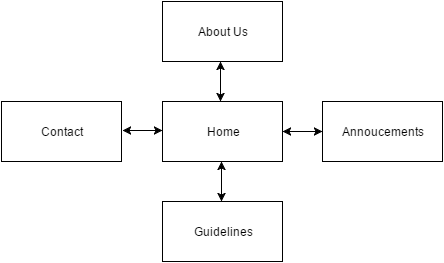

The diagram above was exported from draw.io. Its source (the exported page's mxGraphModel, read from the mxfile embedded in the PNG):
<mxGraphModel dx="1434" dy="770" grid="1" gridSize="10" guides="1" tooltips="1" connect="1" arrows="1" fold="1" page="1" pageScale="1" pageWidth="850" pageHeight="1100" background="#ffffff" math="0" shadow="0">
  <root>
    <mxCell id="0" />
    <mxCell id="1" parent="0" />
    <mxCell id="2" value="Home" style="whiteSpace=wrap;html=1;" vertex="1" parent="1">
      <mxGeometry x="340" y="220" width="120" height="60" as="geometry" />
    </mxCell>
    <mxCell id="3" value="Guidelines" style="whiteSpace=wrap;html=1;" vertex="1" parent="1">
      <mxGeometry x="340" y="320" width="120" height="60" as="geometry" />
    </mxCell>
    <mxCell id="4" value="Contact" style="whiteSpace=wrap;html=1;" vertex="1" parent="1">
      <mxGeometry x="179" y="220" width="120" height="60" as="geometry" />
    </mxCell>
    <mxCell id="5" value="Annoucements" style="whiteSpace=wrap;html=1;" vertex="1" parent="1">
      <mxGeometry x="500" y="220" width="120" height="60" as="geometry" />
    </mxCell>
    <mxCell id="6" value="About Us" style="whiteSpace=wrap;html=1;" vertex="1" parent="1">
      <mxGeometry x="340" y="120" width="120" height="60" as="geometry" />
    </mxCell>
    <mxCell id="7" value="" style="endArrow=classic;startArrow=classic;html=1;" edge="1" parent="1">
      <mxGeometry width="50" height="50" relative="1" as="geometry">
        <mxPoint x="399" y="320" as="sourcePoint" />
        <mxPoint x="399" y="280" as="targetPoint" />
      </mxGeometry>
    </mxCell>
    <mxCell id="8" value="" style="endArrow=classic;startArrow=classic;html=1;" edge="1" parent="1">
      <mxGeometry x="398" y="180" width="50" height="50" as="geometry">
        <mxPoint x="398" y="220" as="sourcePoint" />
        <mxPoint x="398" y="180" as="targetPoint" />
      </mxGeometry>
    </mxCell>
    <mxCell id="9" value="" style="endArrow=classic;startArrow=classic;html=1;" edge="1" parent="1">
      <mxGeometry width="50" height="50" relative="1" as="geometry">
        <mxPoint x="300" y="249" as="sourcePoint" />
        <mxPoint x="340" y="249" as="targetPoint" />
      </mxGeometry>
    </mxCell>
    <mxCell id="10" value="" style="endArrow=classic;startArrow=classic;html=1;" edge="1" parent="1">
      <mxGeometry x="460" y="250" width="50" height="50" as="geometry">
        <mxPoint x="460" y="250" as="sourcePoint" />
        <mxPoint x="500" y="250" as="targetPoint" />
      </mxGeometry>
    </mxCell>
  </root>
</mxGraphModel>